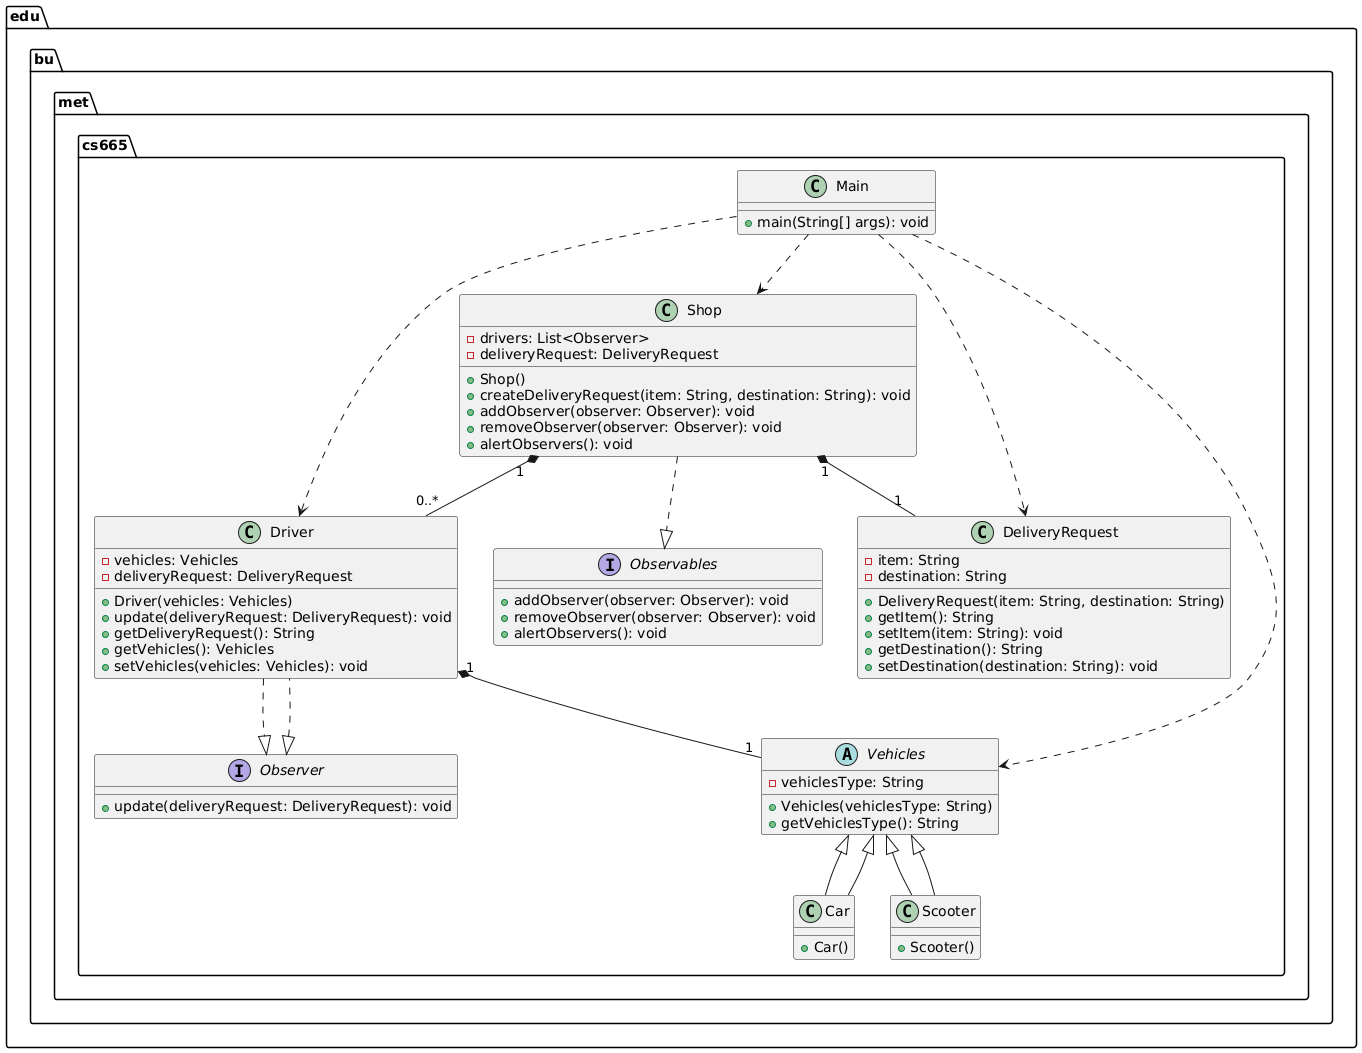

The diagram above was rendered by PlantUML. Its source (embedded in the PNG):
@startuml
package edu.bu.met.cs665 {

    class Main {
        +main(String[] args): void
    }

    class Shop {
        -drivers: List<Observer>
        -deliveryRequest: DeliveryRequest
        +Shop()
        +createDeliveryRequest(item: String, destination: String): void
        +addObserver(observer: Observer): void
        +removeObserver(observer: Observer): void
        +alertObservers(): void
    }

    interface Observables {
        +addObserver(observer: Observer): void
        +removeObserver(observer: Observer): void
        +alertObservers(): void
    }

    interface Observer {
        +update(deliveryRequest: DeliveryRequest): void
    }

    class Driver implements Observer {
        -vehicles: Vehicles
        -deliveryRequest: DeliveryRequest
        +Driver(vehicles: Vehicles)
        +update(deliveryRequest: DeliveryRequest): void
        +getDeliveryRequest(): String
        +getVehicles(): Vehicles
        +setVehicles(vehicles: Vehicles): void
    }

    class DeliveryRequest {
        -item: String
        -destination: String
        +DeliveryRequest(item: String, destination: String)
        +getItem(): String
        +setItem(item: String): void
        +getDestination(): String
        +setDestination(destination: String): void
    }

    abstract class Vehicles {
        -vehiclesType: String
        +Vehicles(vehiclesType: String)
        +getVehiclesType(): String
    }

    class Car extends Vehicles {
        +Car()
    }

    class Scooter extends Vehicles {
        +Scooter()
    }

    Main ..> Shop
    Main ..> Driver
    Main ..> DeliveryRequest
    Main ..> Vehicles

    Shop ..|> Observables
    Driver ..|> Observer

    Shop "1" *-- "0..*" Driver
    Shop "1" *-- "1" DeliveryRequest
    Driver "1" *-- "1" Vehicles
    Vehicles <|-- Car
    Vehicles <|-- Scooter

}
@enduml